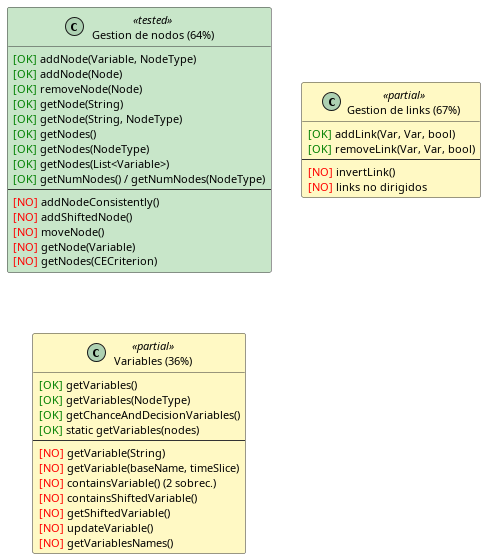

The diagram above was rendered by PlantUML. Its source (embedded in the PNG):
@startuml cobertura-nodos-links-vars
skinparam shadowing false
skinparam defaultFontSize 11
skinparam classFontSize 11
skinparam nodesep 30

skinparam class {
  BackgroundColor<<tested>> #C8E6C9
  BackgroundColor<<partial>> #FFF9C4
  BackgroundColor<<untested>> #FFCDD2
  BorderColor #333333
}

class "Gestion de nodos (64%)" as Nodes <<tested>> {
  <color:green>[OK]</color> addNode(Variable, NodeType)
  <color:green>[OK]</color> addNode(Node)
  <color:green>[OK]</color> removeNode(Node)
  <color:green>[OK]</color> getNode(String)
  <color:green>[OK]</color> getNode(String, NodeType)
  <color:green>[OK]</color> getNodes()
  <color:green>[OK]</color> getNodes(NodeType)
  <color:green>[OK]</color> getNodes(List<Variable>)
  <color:green>[OK]</color> getNumNodes() / getNumNodes(NodeType)
  ---
  <color:red>[NO]</color> addNodeConsistently()
  <color:red>[NO]</color> addShiftedNode()
  <color:red>[NO]</color> moveNode()
  <color:red>[NO]</color> getNode(Variable)
  <color:red>[NO]</color> getNodes(CECriterion)
}

class "Gestion de links (67%)" as Links <<partial>> {
  <color:green>[OK]</color> addLink(Var, Var, bool)
  <color:green>[OK]</color> removeLink(Var, Var, bool)
  ---
  <color:red>[NO]</color> invertLink()
  <color:red>[NO]</color> links no dirigidos
}

class "Variables (36%)" as Vars <<partial>> {
  <color:green>[OK]</color> getVariables()
  <color:green>[OK]</color> getVariables(NodeType)
  <color:green>[OK]</color> getChanceAndDecisionVariables()
  <color:green>[OK]</color> static getVariables(nodes)
  ---
  <color:red>[NO]</color> getVariable(String)
  <color:red>[NO]</color> getVariable(baseName, timeSlice)
  <color:red>[NO]</color> containsVariable() (2 sobrec.)
  <color:red>[NO]</color> containsShiftedVariable()
  <color:red>[NO]</color> getShiftedVariable()
  <color:red>[NO]</color> updateVariable()
  <color:red>[NO]</color> getVariablesNames()
}

@enduml